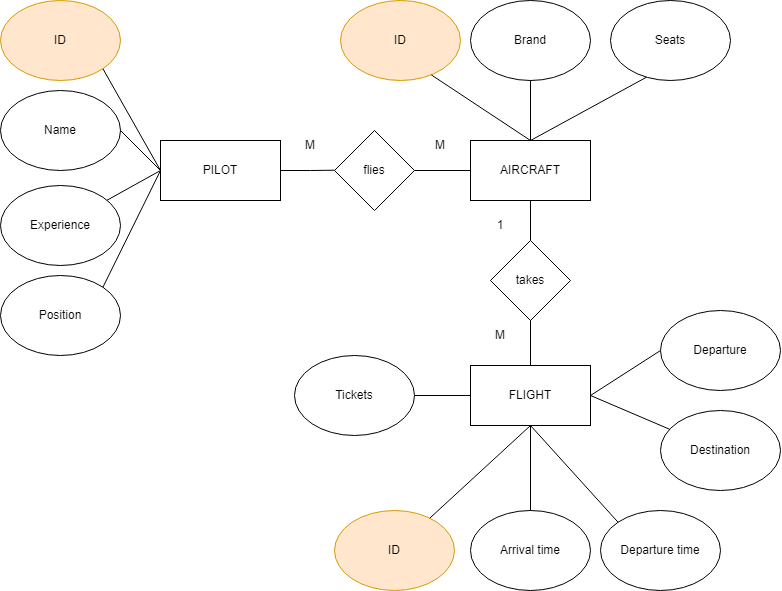

The diagram above was exported from draw.io. Its source (the exported page's mxGraphModel, read from the mxfile embedded in the PNG):
<mxGraphModel dx="1483" dy="744" grid="1" gridSize="10" guides="1" tooltips="1" connect="1" arrows="1" fold="1" page="1" pageScale="1" pageWidth="827" pageHeight="1169" math="0" shadow="0">
  <root>
    <mxCell id="WIyWlLk6GJQsqaUBKTNV-0" />
    <mxCell id="WIyWlLk6GJQsqaUBKTNV-1" parent="WIyWlLk6GJQsqaUBKTNV-0" />
    <mxCell id="zsqJqKVZ3BrDTc_6nJnn-0" value="FLIGHT" style="rounded=0;whiteSpace=wrap;html=1;" vertex="1" parent="WIyWlLk6GJQsqaUBKTNV-1">
      <mxGeometry x="510" y="525" width="120" height="60" as="geometry" />
    </mxCell>
    <mxCell id="zsqJqKVZ3BrDTc_6nJnn-1" value="PILOT" style="rounded=0;whiteSpace=wrap;html=1;" vertex="1" parent="WIyWlLk6GJQsqaUBKTNV-1">
      <mxGeometry x="200" y="300" width="120" height="60" as="geometry" />
    </mxCell>
    <mxCell id="zsqJqKVZ3BrDTc_6nJnn-2" value="AIRCRAFT" style="rounded=0;whiteSpace=wrap;html=1;" vertex="1" parent="WIyWlLk6GJQsqaUBKTNV-1">
      <mxGeometry x="510" y="300" width="120" height="60" as="geometry" />
    </mxCell>
    <mxCell id="zsqJqKVZ3BrDTc_6nJnn-4" value="flies" style="rhombus;whiteSpace=wrap;html=1;" vertex="1" parent="WIyWlLk6GJQsqaUBKTNV-1">
      <mxGeometry x="374" y="290" width="80" height="80" as="geometry" />
    </mxCell>
    <mxCell id="zsqJqKVZ3BrDTc_6nJnn-8" value="" style="endArrow=none;html=1;rounded=0;exitX=1;exitY=0.5;exitDx=0;exitDy=0;entryX=0;entryY=0.5;entryDx=0;entryDy=0;" edge="1" parent="WIyWlLk6GJQsqaUBKTNV-1" source="zsqJqKVZ3BrDTc_6nJnn-4" target="zsqJqKVZ3BrDTc_6nJnn-2">
      <mxGeometry width="50" height="50" relative="1" as="geometry">
        <mxPoint x="460" y="350" as="sourcePoint" />
        <mxPoint x="510" y="300" as="targetPoint" />
      </mxGeometry>
    </mxCell>
    <mxCell id="zsqJqKVZ3BrDTc_6nJnn-9" value="" style="endArrow=none;html=1;rounded=0;entryX=0;entryY=0.5;entryDx=0;entryDy=0;" edge="1" parent="WIyWlLk6GJQsqaUBKTNV-1">
      <mxGeometry width="50" height="50" relative="1" as="geometry">
        <mxPoint x="320" y="330" as="sourcePoint" />
        <mxPoint x="374" y="329.71" as="targetPoint" />
        <Array as="points">
          <mxPoint x="350" y="330" />
        </Array>
      </mxGeometry>
    </mxCell>
    <mxCell id="zsqJqKVZ3BrDTc_6nJnn-10" value="M" style="text;html=1;strokeColor=none;fillColor=none;align=center;verticalAlign=middle;whiteSpace=wrap;rounded=0;" vertex="1" parent="WIyWlLk6GJQsqaUBKTNV-1">
      <mxGeometry x="320" y="290" width="60" height="30" as="geometry" />
    </mxCell>
    <mxCell id="zsqJqKVZ3BrDTc_6nJnn-11" value="M" style="text;html=1;strokeColor=none;fillColor=none;align=center;verticalAlign=middle;whiteSpace=wrap;rounded=0;" vertex="1" parent="WIyWlLk6GJQsqaUBKTNV-1">
      <mxGeometry x="450" y="290" width="60" height="30" as="geometry" />
    </mxCell>
    <mxCell id="zsqJqKVZ3BrDTc_6nJnn-12" value="ID" style="ellipse;whiteSpace=wrap;html=1;fillColor=#ffe6cc;strokeColor=#d79b00;" vertex="1" parent="WIyWlLk6GJQsqaUBKTNV-1">
      <mxGeometry x="40" y="160" width="120" height="80" as="geometry" />
    </mxCell>
    <mxCell id="zsqJqKVZ3BrDTc_6nJnn-13" value="Name" style="ellipse;whiteSpace=wrap;html=1;" vertex="1" parent="WIyWlLk6GJQsqaUBKTNV-1">
      <mxGeometry x="40" y="250" width="120" height="80" as="geometry" />
    </mxCell>
    <mxCell id="zsqJqKVZ3BrDTc_6nJnn-14" value="Experience" style="ellipse;whiteSpace=wrap;html=1;" vertex="1" parent="WIyWlLk6GJQsqaUBKTNV-1">
      <mxGeometry x="40" y="345" width="120" height="80" as="geometry" />
    </mxCell>
    <mxCell id="zsqJqKVZ3BrDTc_6nJnn-15" value="" style="endArrow=none;html=1;rounded=0;entryX=1;entryY=1;entryDx=0;entryDy=0;exitX=0;exitY=0.5;exitDx=0;exitDy=0;" edge="1" parent="WIyWlLk6GJQsqaUBKTNV-1" source="zsqJqKVZ3BrDTc_6nJnn-1" target="zsqJqKVZ3BrDTc_6nJnn-12">
      <mxGeometry width="50" height="50" relative="1" as="geometry">
        <mxPoint x="80" y="350" as="sourcePoint" />
        <mxPoint x="130" y="300" as="targetPoint" />
      </mxGeometry>
    </mxCell>
    <mxCell id="zsqJqKVZ3BrDTc_6nJnn-16" value="" style="endArrow=none;html=1;rounded=0;entryX=0;entryY=0.5;entryDx=0;entryDy=0;exitX=1;exitY=0.5;exitDx=0;exitDy=0;" edge="1" parent="WIyWlLk6GJQsqaUBKTNV-1" source="zsqJqKVZ3BrDTc_6nJnn-13" target="zsqJqKVZ3BrDTc_6nJnn-1">
      <mxGeometry width="50" height="50" relative="1" as="geometry">
        <mxPoint x="80" y="350" as="sourcePoint" />
        <mxPoint x="130" y="300" as="targetPoint" />
      </mxGeometry>
    </mxCell>
    <mxCell id="zsqJqKVZ3BrDTc_6nJnn-17" value="" style="endArrow=none;html=1;rounded=0;" edge="1" parent="WIyWlLk6GJQsqaUBKTNV-1" source="zsqJqKVZ3BrDTc_6nJnn-14">
      <mxGeometry width="50" height="50" relative="1" as="geometry">
        <mxPoint x="80" y="350" as="sourcePoint" />
        <mxPoint x="200" y="330" as="targetPoint" />
      </mxGeometry>
    </mxCell>
    <mxCell id="zsqJqKVZ3BrDTc_6nJnn-18" value="ID" style="ellipse;whiteSpace=wrap;html=1;fillColor=#ffe6cc;strokeColor=#d79b00;" vertex="1" parent="WIyWlLk6GJQsqaUBKTNV-1">
      <mxGeometry x="380" y="160" width="120" height="80" as="geometry" />
    </mxCell>
    <mxCell id="zsqJqKVZ3BrDTc_6nJnn-19" value="Brand" style="ellipse;whiteSpace=wrap;html=1;" vertex="1" parent="WIyWlLk6GJQsqaUBKTNV-1">
      <mxGeometry x="510" y="160" width="120" height="80" as="geometry" />
    </mxCell>
    <mxCell id="zsqJqKVZ3BrDTc_6nJnn-20" value="" style="endArrow=none;html=1;rounded=0;entryX=0.757;entryY=0.93;entryDx=0;entryDy=0;entryPerimeter=0;exitX=0.5;exitY=0;exitDx=0;exitDy=0;" edge="1" parent="WIyWlLk6GJQsqaUBKTNV-1" source="zsqJqKVZ3BrDTc_6nJnn-2" target="zsqJqKVZ3BrDTc_6nJnn-18">
      <mxGeometry width="50" height="50" relative="1" as="geometry">
        <mxPoint x="310" y="290" as="sourcePoint" />
        <mxPoint x="360" y="240" as="targetPoint" />
      </mxGeometry>
    </mxCell>
    <mxCell id="zsqJqKVZ3BrDTc_6nJnn-22" value="" style="endArrow=none;html=1;rounded=0;entryX=0.5;entryY=1;entryDx=0;entryDy=0;exitX=0.5;exitY=0;exitDx=0;exitDy=0;" edge="1" parent="WIyWlLk6GJQsqaUBKTNV-1" source="zsqJqKVZ3BrDTc_6nJnn-2" target="zsqJqKVZ3BrDTc_6nJnn-19">
      <mxGeometry width="50" height="50" relative="1" as="geometry">
        <mxPoint x="310" y="350" as="sourcePoint" />
        <mxPoint x="360" y="300" as="targetPoint" />
      </mxGeometry>
    </mxCell>
    <mxCell id="zsqJqKVZ3BrDTc_6nJnn-23" value="Seats" style="ellipse;whiteSpace=wrap;html=1;" vertex="1" parent="WIyWlLk6GJQsqaUBKTNV-1">
      <mxGeometry x="650" y="160" width="120" height="80" as="geometry" />
    </mxCell>
    <mxCell id="zsqJqKVZ3BrDTc_6nJnn-25" value="" style="endArrow=none;html=1;rounded=0;entryX=0.301;entryY=0.958;entryDx=0;entryDy=0;entryPerimeter=0;" edge="1" parent="WIyWlLk6GJQsqaUBKTNV-1" target="zsqJqKVZ3BrDTc_6nJnn-23">
      <mxGeometry width="50" height="50" relative="1" as="geometry">
        <mxPoint x="570" y="300" as="sourcePoint" />
        <mxPoint x="610" y="240" as="targetPoint" />
      </mxGeometry>
    </mxCell>
    <mxCell id="zsqJqKVZ3BrDTc_6nJnn-26" value="" style="endArrow=none;html=1;rounded=0;entryX=0.5;entryY=1;entryDx=0;entryDy=0;" edge="1" parent="WIyWlLk6GJQsqaUBKTNV-1" target="zsqJqKVZ3BrDTc_6nJnn-2">
      <mxGeometry width="50" height="50" relative="1" as="geometry">
        <mxPoint x="570" y="400" as="sourcePoint" />
        <mxPoint x="520" y="420" as="targetPoint" />
      </mxGeometry>
    </mxCell>
    <mxCell id="zsqJqKVZ3BrDTc_6nJnn-27" value="takes" style="rhombus;whiteSpace=wrap;html=1;" vertex="1" parent="WIyWlLk6GJQsqaUBKTNV-1">
      <mxGeometry x="530" y="400" width="80" height="80" as="geometry" />
    </mxCell>
    <mxCell id="zsqJqKVZ3BrDTc_6nJnn-28" value="" style="endArrow=none;html=1;rounded=0;entryX=0.5;entryY=1;entryDx=0;entryDy=0;exitX=0.5;exitY=0;exitDx=0;exitDy=0;" edge="1" parent="WIyWlLk6GJQsqaUBKTNV-1" source="zsqJqKVZ3BrDTc_6nJnn-0" target="zsqJqKVZ3BrDTc_6nJnn-27">
      <mxGeometry width="50" height="50" relative="1" as="geometry">
        <mxPoint x="470" y="470" as="sourcePoint" />
        <mxPoint x="520" y="420" as="targetPoint" />
      </mxGeometry>
    </mxCell>
    <mxCell id="zsqJqKVZ3BrDTc_6nJnn-29" value="1" style="text;html=1;strokeColor=none;fillColor=none;align=center;verticalAlign=middle;whiteSpace=wrap;rounded=0;" vertex="1" parent="WIyWlLk6GJQsqaUBKTNV-1">
      <mxGeometry x="510" y="370" width="60" height="30" as="geometry" />
    </mxCell>
    <mxCell id="zsqJqKVZ3BrDTc_6nJnn-30" value="M" style="text;html=1;strokeColor=none;fillColor=none;align=center;verticalAlign=middle;whiteSpace=wrap;rounded=0;" vertex="1" parent="WIyWlLk6GJQsqaUBKTNV-1">
      <mxGeometry x="510" y="480" width="60" height="30" as="geometry" />
    </mxCell>
    <mxCell id="zsqJqKVZ3BrDTc_6nJnn-31" value="ID" style="ellipse;whiteSpace=wrap;html=1;fillColor=#ffe6cc;strokeColor=#d79b00;" vertex="1" parent="WIyWlLk6GJQsqaUBKTNV-1">
      <mxGeometry x="374" y="670" width="120" height="80" as="geometry" />
    </mxCell>
    <mxCell id="zsqJqKVZ3BrDTc_6nJnn-32" value="Arrival time" style="ellipse;whiteSpace=wrap;html=1;" vertex="1" parent="WIyWlLk6GJQsqaUBKTNV-1">
      <mxGeometry x="510" y="670" width="120" height="80" as="geometry" />
    </mxCell>
    <mxCell id="zsqJqKVZ3BrDTc_6nJnn-33" value="Destination" style="ellipse;whiteSpace=wrap;html=1;" vertex="1" parent="WIyWlLk6GJQsqaUBKTNV-1">
      <mxGeometry x="700" y="570" width="120" height="80" as="geometry" />
    </mxCell>
    <mxCell id="zsqJqKVZ3BrDTc_6nJnn-34" value="" style="endArrow=none;html=1;rounded=0;entryX=0.5;entryY=1;entryDx=0;entryDy=0;" edge="1" parent="WIyWlLk6GJQsqaUBKTNV-1" source="zsqJqKVZ3BrDTc_6nJnn-31" target="zsqJqKVZ3BrDTc_6nJnn-0">
      <mxGeometry width="50" height="50" relative="1" as="geometry">
        <mxPoint x="470" y="580" as="sourcePoint" />
        <mxPoint x="520" y="530" as="targetPoint" />
      </mxGeometry>
    </mxCell>
    <mxCell id="zsqJqKVZ3BrDTc_6nJnn-35" value="" style="endArrow=none;html=1;rounded=0;entryX=0.5;entryY=1;entryDx=0;entryDy=0;exitX=0.5;exitY=0;exitDx=0;exitDy=0;" edge="1" parent="WIyWlLk6GJQsqaUBKTNV-1" source="zsqJqKVZ3BrDTc_6nJnn-32" target="zsqJqKVZ3BrDTc_6nJnn-0">
      <mxGeometry width="50" height="50" relative="1" as="geometry">
        <mxPoint x="470" y="690" as="sourcePoint" />
        <mxPoint x="570" y="590" as="targetPoint" />
      </mxGeometry>
    </mxCell>
    <mxCell id="zsqJqKVZ3BrDTc_6nJnn-38" value="" style="endArrow=none;html=1;rounded=0;entryX=1;entryY=0.5;entryDx=0;entryDy=0;" edge="1" parent="WIyWlLk6GJQsqaUBKTNV-1" source="zsqJqKVZ3BrDTc_6nJnn-33" target="zsqJqKVZ3BrDTc_6nJnn-0">
      <mxGeometry width="50" height="50" relative="1" as="geometry">
        <mxPoint x="520" y="635" as="sourcePoint" />
        <mxPoint x="570" y="585" as="targetPoint" />
      </mxGeometry>
    </mxCell>
    <mxCell id="zsqJqKVZ3BrDTc_6nJnn-39" value="Departure" style="ellipse;whiteSpace=wrap;html=1;" vertex="1" parent="WIyWlLk6GJQsqaUBKTNV-1">
      <mxGeometry x="700" y="470" width="120" height="80" as="geometry" />
    </mxCell>
    <mxCell id="zsqJqKVZ3BrDTc_6nJnn-40" value="" style="endArrow=none;html=1;rounded=0;entryX=1;entryY=0.5;entryDx=0;entryDy=0;exitX=0;exitY=0.5;exitDx=0;exitDy=0;" edge="1" parent="WIyWlLk6GJQsqaUBKTNV-1" source="zsqJqKVZ3BrDTc_6nJnn-39" target="zsqJqKVZ3BrDTc_6nJnn-0">
      <mxGeometry width="50" height="50" relative="1" as="geometry">
        <mxPoint x="470" y="690" as="sourcePoint" />
        <mxPoint x="520" y="640" as="targetPoint" />
      </mxGeometry>
    </mxCell>
    <mxCell id="zsqJqKVZ3BrDTc_6nJnn-41" value="Tickets" style="ellipse;whiteSpace=wrap;html=1;" vertex="1" parent="WIyWlLk6GJQsqaUBKTNV-1">
      <mxGeometry x="334" y="515" width="120" height="80" as="geometry" />
    </mxCell>
    <mxCell id="zsqJqKVZ3BrDTc_6nJnn-42" value="" style="endArrow=none;html=1;rounded=0;entryX=0;entryY=0.5;entryDx=0;entryDy=0;exitX=1;exitY=0.5;exitDx=0;exitDy=0;" edge="1" parent="WIyWlLk6GJQsqaUBKTNV-1" source="zsqJqKVZ3BrDTc_6nJnn-41" target="zsqJqKVZ3BrDTc_6nJnn-0">
      <mxGeometry width="50" height="50" relative="1" as="geometry">
        <mxPoint x="460" y="555" as="sourcePoint" />
        <mxPoint x="550" y="580" as="targetPoint" />
      </mxGeometry>
    </mxCell>
    <mxCell id="zsqJqKVZ3BrDTc_6nJnn-43" value="Departure time" style="ellipse;whiteSpace=wrap;html=1;" vertex="1" parent="WIyWlLk6GJQsqaUBKTNV-1">
      <mxGeometry x="640" y="670" width="120" height="80" as="geometry" />
    </mxCell>
    <mxCell id="zsqJqKVZ3BrDTc_6nJnn-44" value="" style="endArrow=none;html=1;rounded=0;entryX=0.5;entryY=1;entryDx=0;entryDy=0;exitX=0;exitY=0;exitDx=0;exitDy=0;" edge="1" parent="WIyWlLk6GJQsqaUBKTNV-1" source="zsqJqKVZ3BrDTc_6nJnn-43" target="zsqJqKVZ3BrDTc_6nJnn-0">
      <mxGeometry width="50" height="50" relative="1" as="geometry">
        <mxPoint x="479.31239984412764" y="687.6612759322195" as="sourcePoint" />
        <mxPoint x="580" y="595" as="targetPoint" />
      </mxGeometry>
    </mxCell>
    <mxCell id="zsqJqKVZ3BrDTc_6nJnn-45" value="Position" style="ellipse;whiteSpace=wrap;html=1;" vertex="1" parent="WIyWlLk6GJQsqaUBKTNV-1">
      <mxGeometry x="40" y="435" width="120" height="80" as="geometry" />
    </mxCell>
    <mxCell id="zsqJqKVZ3BrDTc_6nJnn-46" value="" style="endArrow=none;html=1;rounded=0;entryX=0;entryY=0.5;entryDx=0;entryDy=0;exitX=1;exitY=0;exitDx=0;exitDy=0;" edge="1" parent="WIyWlLk6GJQsqaUBKTNV-1" source="zsqJqKVZ3BrDTc_6nJnn-45" target="zsqJqKVZ3BrDTc_6nJnn-1">
      <mxGeometry width="50" height="50" relative="1" as="geometry">
        <mxPoint x="280" y="470" as="sourcePoint" />
        <mxPoint x="330" y="420" as="targetPoint" />
      </mxGeometry>
    </mxCell>
  </root>
</mxGraphModel>